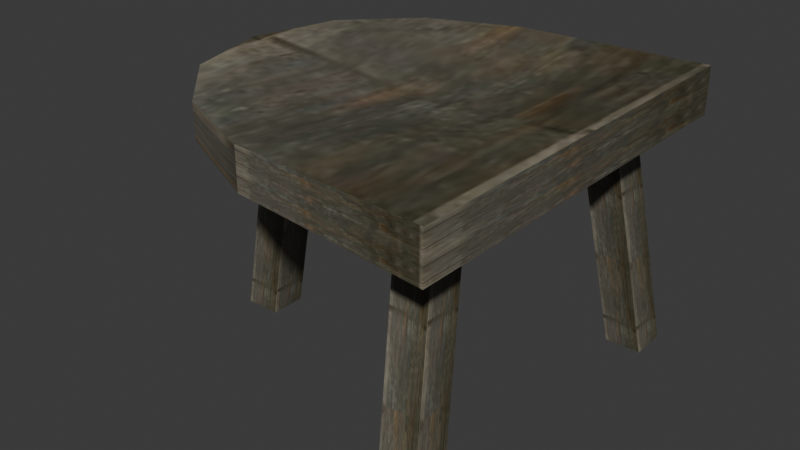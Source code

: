 # Source: stool.blend  (saved by Blender 4.5.92; exported with 4.5.12 LTS)
import bpy
from mathutils import Matrix  # noqa: F401  (used for matrix-valued properties, if any)

bpy.ops.wm.read_factory_settings(use_empty=True)
scene = bpy.context.scene
scene.name = 'Scene'

# ---- images (referenced by path relative to the original .blend; pixels are not part of the script)
import os
ASSET_DIR = os.environ.get("B2B_ASSET_DIR", "")  # directory of the original .blend (textures are referenced by path, not embedded)
HERE = os.path.dirname(os.path.abspath(__file__))  # packed textures are extracted next to this script under _unpacked/

def load_image(name, relpath, width, height, colorspace="sRGB"):
    """Load a texture the original file referenced (path relative to the .blend, or extracted next to this script)."""
    p = next((c for c in (os.path.join(HERE, relpath), os.path.join(ASSET_DIR, relpath)) if relpath and os.path.exists(c)), "")
    if p:
        img = bpy.data.images.load(p, check_existing=True)
        img.name = name
    else:  # same state as the original file: an image datablock whose file is absent (Cycles renders it pink)
        img = bpy.data.images.new(name, width, height)
        img.source = "FILE"
        img.filepath = "//" + (relpath or name)
    img.colorspace_settings.name = colorspace
    return img
img_wood_jpg = load_image('wood.jpg', '_unpacked/wood.3b2a7118.jpg', 64, 128, 'sRGB')

# ---- materials (node trees are filled in below, after node groups)
mat_material_001 = bpy.data.materials.new('Material.001')

# ---- material node trees
mat_material_001.use_nodes = True; mat_material_001.node_tree.nodes.clear()
_N = mat_material_001.node_tree.nodes; _L = mat_material_001.node_tree.links
n0 = _N.new('ShaderNodeBsdfPrincipled'); n0.name = 'Principled BSDF'; n0.location = (-200, 100)
n1 = _N.new('ShaderNodeOutputMaterial'); n1.name = 'Material Output'; n1.location = (200, 100)
n2 = _N.new('ShaderNodeTexImage'); n2.name = 'Image Texture'; n2.location = (-490, 80)
n2.image = img_wood_jpg
_L.new(n0.outputs[0], n1.inputs[0])
_L.new(n2.outputs[0], n0.inputs[0])
n1.is_active_output = True

# ---- world
world_world = bpy.data.worlds.new('World'); scene.world = world_world
world_world.use_nodes = True; world_world.node_tree.nodes.clear()
_N = world_world.node_tree.nodes; _L = world_world.node_tree.links
n0 = _N.new('ShaderNodeOutputWorld'); n0.name = 'World Output'; n0.location = (200, 100)
n1 = _N.new('ShaderNodeBackground'); n1.name = 'Background'; n1.location = (-200, 100)
n1.inputs[0].default_value = (0.05088, 0.05088, 0.05088, 1.0)
_L.new(n1.outputs[0], n0.inputs[0])
n0.is_active_output = True
world_world.color = (0.05088, 0.05088, 0.05088)
world_world.sun_shadow_jitter_overblur = 0.0

# ---- meshes
me_cube_001 = bpy.data.meshes.new('Cube.001')
me_cube_001.from_pydata([(0.1444, -1.071, 1.452), (0.1444, -1.071, 1.683), (0.1444, 1.096, 1.452), (0.1444, 1.096, 1.683), (1.229, -1.141, 1.406), (1.229, -1.141, 1.673), (1.229, 1.193, 1.406), (1.229, 1.193, 1.673), (0.936, 0.9199, 0.03854), (0.7322, 0.7079, 1.576), (0.936, 1.133, 0.03854), (0.7322, 0.9209, 1.576), (1.149, 0.9199, 0.03854), (0.9451, 0.7079, 1.576), (1.149, 1.133, 0.03854), (0.9451, 0.9209, 1.576), (-0.9395, -0.08791, 0.03854), (-0.6621, -0.08791, 1.576), (-0.9395, 0.1251, 0.03854), (-0.6621, 0.1251, 1.576), (-0.7265, -0.08791, 0.03854), (-0.4492, -0.08791, 1.576), (-0.7265, 0.1251, 0.03854), (-0.4492, 0.1251, 1.576), (0.9422, -1.116, 0.03854), (0.7384, -0.697, 1.576), (0.9422, -0.9028, 0.03854), (0.7384, -0.484, 1.576), (1.155, -1.116, 0.03854), (0.9514, -0.697, 1.576), (1.155, -0.9028, 0.03854), (0.9514, -0.484, 1.576), (0.1334, 1.192e-08, 1.497), (0.1612, -0.002059, 1.598), (-0.3613, -0.866, 1.497), (-0.3613, -0.866, 1.693), (-0.7273, -0.5, 1.497), (-0.7273, -0.5, 1.693), (-0.8613, 0.0, 1.497), (-0.8596, -0.00633, 1.693), (-0.7273, 0.5, 1.497), (-0.7273, 0.5, 1.693), (-0.3613, 0.866, 1.497), (-0.3613, 0.866, 1.693), (1.229, 0.006771, 1.673)], [], [(0, 1, 33, 3, 2), (2, 3, 7, 6), (6, 7, 44, 5, 4), (4, 5, 1, 0), (2, 6, 4, 0), (44, 33, 1, 5), (8, 9, 11, 10), (10, 11, 15, 14), (14, 15, 13, 12), (12, 13, 9, 8), (10, 14, 12, 8), (15, 11, 9, 13), (16, 17, 19, 18), (18, 19, 23, 22), (22, 23, 21, 20), (20, 21, 17, 16), (18, 22, 20, 16), (23, 19, 17, 21), (24, 25, 27, 26), (26, 27, 31, 30), (30, 31, 29, 28), (28, 29, 25, 24), (26, 30, 28, 24), (31, 27, 25, 29), (2, 3, 33, 32), (32, 33, 1, 0), (0, 1, 35, 34), (34, 35, 37, 36), (36, 37, 39, 38), (38, 39, 41, 40), (40, 41, 43, 42), (42, 43, 3, 2), (2, 32, 0, 34, 36, 38, 40, 42), (33, 39, 37, 35, 1), (33, 3, 43, 41, 39), (7, 3, 33, 44)])
_uv = me_cube_001.uv_layers.new(name='UVMap')
_uv.uv.foreach_set('vector', [-0.6899, -1.944, 1.159, -1.944, 1.159, -1.463, 1.159, -0.968, -0.6899, -0.968, -0.6899, -0.968, 1.159, -0.968, 1.159, 0.007812, -0.6899, 0.007812, -0.6899, 0.007812, 1.159, 0.007812, 1.159, 0.5036, 1.159, 0.9836, -0.6899, 0.9836, -0.6899, 0.9836, 1.159, 0.9836, 1.159, 1.959, -0.6899, 1.959, 0.9453, 0.5225, 0.9975, -0.009744, 0.0008684, -0.01446, 0.03817, 0.5183, 0.4914, -0.02718, 0.4849, 0.5359, 0.01448, 0.5337, -0.02965, -0.02965, -0.6899, -1.944, 1.159, -1.944, 1.159, -0.968, -0.6899, -0.968, -0.6899, -0.968, 1.159, -0.968, 1.159, 0.007812, -0.6899, 0.007812, -0.6899, 0.007812, 1.159, 0.007812, 1.159, 0.9836, -0.6899, 0.9836, -0.6899, 0.9836, 1.159, 0.9836, 1.159, 1.959, -0.6899, 1.959, -2.539, 0.007812, -0.6899, 0.007812, -0.6899, 0.9836, -2.539, 0.9836, 1.159, 0.007812, 3.007, 0.007812, 3.007, 0.9836, 1.159, 0.9836, -0.6899, -1.944, 1.159, -1.944, 1.159, -0.968, -0.6899, -0.968, -0.6899, -0.968, 1.159, -0.968, 1.159, 0.007812, -0.6899, 0.007812, -0.6899, 0.007812, 1.159, 0.007812, 1.159, 0.9836, -0.6899, 0.9836, -0.6899, 0.9836, 1.159, 0.9836, 1.159, 1.959, -0.6899, 1.959, -2.539, 0.007812, -0.6899, 0.007812, -0.6899, 0.9836, -2.539, 0.9836, 1.159, 0.007812, 3.007, 0.007812, 3.007, 0.9836, 1.159, 0.9836, -0.6899, -1.944, 1.159, -1.944, 1.159, -0.968, -0.6899, -0.968, -0.6899, -0.968, 1.159, -0.968, 1.159, 0.007812, -0.6899, 0.007812, -0.6899, 0.007812, 1.159, 0.007812, 1.159, 0.9836, -0.6899, 0.9836, -0.6899, 0.9836, 1.159, 0.9836, 1.159, 1.959, -0.6899, 1.959, -2.539, 0.007812, -0.6899, 0.007812, -0.6899, 0.9836, -2.539, 0.9836, 1.159, 0.007812, 3.007, 0.007812, 3.007, 0.9836, 1.159, 0.9836, 1.0, 0.5, 1.0, 1.0, 0.9167, 1.0, 0.9167, 0.5, 0.5833, 0.5, 0.5831, 1.0, 0.5, 1.0, 0.5, 0.5, 0.5, 0.5, 0.5, 1.0, 0.4167, 1.0, 0.4167, 0.5, 0.4167, 0.5, 0.4167, 1.0, 0.3333, 1.0, 0.3333, 0.5, 0.3333, 0.5, 0.3333, 1.0, 0.25, 1.0, 0.25, 0.5, 0.25, 0.5, 0.25, 1.0, 0.1667, 1.0, 0.1667, 0.5, 0.1667, 0.5, 0.1667, 1.0, 0.08333, 1.0, 0.08333, 0.5, 0.08333, 0.5, 0.08333, 1.0, 7.451e-08, 1.0, 7.451e-08, 0.5, 0.9453, 0.5225, 0.4864, 0.5286, 0.03817, 0.5183, 0.1244, 0.7627, 0.2785, 0.9337, 0.4847, 0.9962, 0.6914, 0.9356, 0.8466, 0.7659, 0.4852, 0.5239, 0.4792, 1.028, 0.2694, 0.9646, 0.1084, 0.7863, 0.01448, 0.5337, 0.4865, 0.5238, 0.9696, 0.5381, 0.8625, 0.7897, 0.7003, 0.9665, 0.4792, 1.028, 1.03, -0.02463, 0.9696, 0.5381, 0.4849, 0.5359, 0.4914, -0.02718])
me_cube_001.materials.append(mat_material_001)
me_cube_001.update()

# ---- objects
ob_cube = bpy.data.objects.new('Cube', me_cube_001)

# ---- transforms, parenting, visibility, modifiers, constraints
ob_cube.location = (0.0, 0.0, 0.0)

# ---- collection membership
scene.collection.objects.link(ob_cube)

# ---- scene / render settings (as saved in the file)
scene.frame_start = 1; scene.frame_end = 250; scene.frame_set(1)
scene.render.engine = 'BLENDER_EEVEE_NEXT'
bpy.context.view_layer.update()

# ---- added for rendering (the .blend has no active camera and no usable light): camera, sun
cam_auto = bpy.data.cameras.new('AutoCamera')
cam_auto.lens = 50.0
cam_auto.sensor_width = 36.0
cam_auto.clip_end = 1000.0
ob_auto_camera = bpy.data.objects.new('AutoCamera', cam_auto)
scene.collection.objects.link(ob_auto_camera)
ob_auto_camera.location = (3.46675, -3.9604, 3.523)
ob_auto_camera.rotation_euler = (1.09748, -7.21219e-08, 0.694738)
scene.camera = ob_auto_camera
light_auto_sun = bpy.data.lights.new('AutoSun', 'SUN')
light_auto_sun.energy = 3.0
light_auto_sun.angle = 0.0523599
ob_auto_sun = bpy.data.objects.new('AutoSun', light_auto_sun)
scene.collection.objects.link(ob_auto_sun)
ob_auto_sun.rotation_euler = (0.872665, 0.174533, 0.523599)
bpy.context.view_layer.update()
